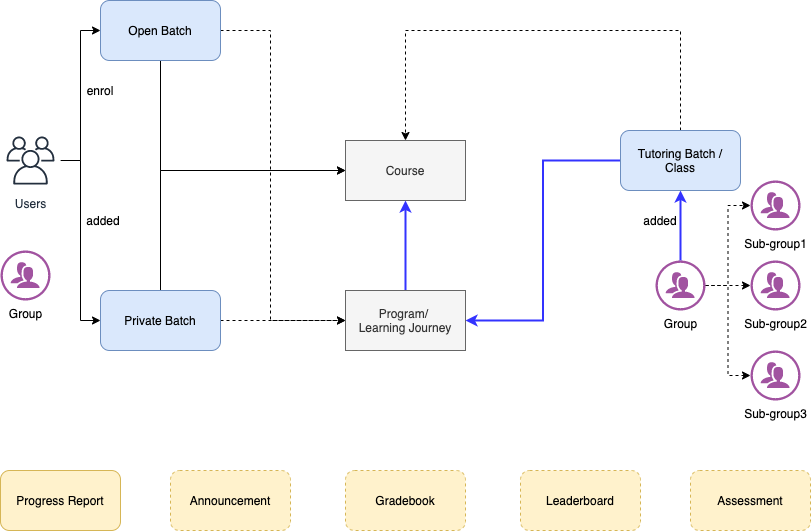

The diagram above was exported from draw.io. Its source (the exported page's mxGraphModel, read from the mxfile embedded in the PNG):
<mxGraphModel dx="946" dy="540" grid="1" gridSize="10" guides="1" tooltips="1" connect="1" arrows="1" fold="1" page="1" pageScale="1" pageWidth="850" pageHeight="1100" math="0" shadow="0">
  <root>
    <mxCell id="0" />
    <mxCell id="1" parent="0" />
    <mxCell id="_EbajGtChTob5LDWWMfw-6" style="edgeStyle=orthogonalEdgeStyle;rounded=0;orthogonalLoop=1;jettySize=auto;html=1;strokeColor=#000000;entryX=0;entryY=0.5;entryDx=0;entryDy=0;exitX=0.5;exitY=1;exitDx=0;exitDy=0;" parent="1" source="_EbajGtChTob5LDWWMfw-2" target="_EbajGtChTob5LDWWMfw-3" edge="1">
      <mxGeometry relative="1" as="geometry">
        <Array as="points">
          <mxPoint x="180" y="200" />
        </Array>
      </mxGeometry>
    </mxCell>
    <mxCell id="_EbajGtChTob5LDWWMfw-19" style="edgeStyle=orthogonalEdgeStyle;rounded=0;orthogonalLoop=1;jettySize=auto;html=1;entryX=0;entryY=0.5;entryDx=0;entryDy=0;dashed=1;exitX=1;exitY=0.5;exitDx=0;exitDy=0;" parent="1" source="_EbajGtChTob5LDWWMfw-2" target="_EbajGtChTob5LDWWMfw-8" edge="1">
      <mxGeometry relative="1" as="geometry">
        <Array as="points">
          <mxPoint x="290" y="60" />
          <mxPoint x="290" y="350" />
        </Array>
      </mxGeometry>
    </mxCell>
    <mxCell id="_EbajGtChTob5LDWWMfw-2" value="Open Batch" style="rounded=1;whiteSpace=wrap;html=1;fillColor=#dae8fc;strokeColor=#6c8ebf;" parent="1" vertex="1">
      <mxGeometry x="120" y="30" width="120" height="60" as="geometry" />
    </mxCell>
    <mxCell id="_EbajGtChTob5LDWWMfw-3" value="Course" style="rounded=0;whiteSpace=wrap;html=1;fillColor=#f5f5f5;strokeColor=#666666;fontColor=#333333;" parent="1" vertex="1">
      <mxGeometry x="365" y="170" width="120" height="60" as="geometry" />
    </mxCell>
    <mxCell id="_EbajGtChTob5LDWWMfw-5" style="edgeStyle=orthogonalEdgeStyle;rounded=0;orthogonalLoop=1;jettySize=auto;html=1;entryX=0;entryY=0.5;entryDx=0;entryDy=0;strokeColor=#000000;exitX=0.5;exitY=0;exitDx=0;exitDy=0;" parent="1" source="_EbajGtChTob5LDWWMfw-4" target="_EbajGtChTob5LDWWMfw-3" edge="1">
      <mxGeometry relative="1" as="geometry" />
    </mxCell>
    <mxCell id="_EbajGtChTob5LDWWMfw-18" style="edgeStyle=orthogonalEdgeStyle;rounded=0;orthogonalLoop=1;jettySize=auto;html=1;entryX=0;entryY=0.5;entryDx=0;entryDy=0;dashed=1;exitX=1;exitY=0.5;exitDx=0;exitDy=0;" parent="1" source="_EbajGtChTob5LDWWMfw-4" target="_EbajGtChTob5LDWWMfw-8" edge="1">
      <mxGeometry relative="1" as="geometry" />
    </mxCell>
    <mxCell id="_EbajGtChTob5LDWWMfw-4" value="Private Batch" style="rounded=1;whiteSpace=wrap;html=1;fillColor=#dae8fc;strokeColor=#6c8ebf;" parent="1" vertex="1">
      <mxGeometry x="120" y="320" width="120" height="60" as="geometry" />
    </mxCell>
    <mxCell id="_EbajGtChTob5LDWWMfw-10" style="edgeStyle=orthogonalEdgeStyle;rounded=0;orthogonalLoop=1;jettySize=auto;html=1;entryX=1;entryY=0.5;entryDx=0;entryDy=0;strokeColor=#3333FF;strokeWidth=2;" parent="1" source="_EbajGtChTob5LDWWMfw-7" target="_EbajGtChTob5LDWWMfw-8" edge="1">
      <mxGeometry relative="1" as="geometry" />
    </mxCell>
    <mxCell id="_EbajGtChTob5LDWWMfw-21" style="edgeStyle=orthogonalEdgeStyle;rounded=0;orthogonalLoop=1;jettySize=auto;html=1;entryX=0.5;entryY=0;entryDx=0;entryDy=0;strokeColor=#000000;dashed=1;exitX=0.5;exitY=0;exitDx=0;exitDy=0;" parent="1" source="_EbajGtChTob5LDWWMfw-7" target="_EbajGtChTob5LDWWMfw-3" edge="1">
      <mxGeometry relative="1" as="geometry">
        <Array as="points">
          <mxPoint x="700" y="60" />
          <mxPoint x="425" y="60" />
        </Array>
      </mxGeometry>
    </mxCell>
    <mxCell id="_EbajGtChTob5LDWWMfw-32" style="edgeStyle=orthogonalEdgeStyle;rounded=0;orthogonalLoop=1;jettySize=auto;html=1;entryX=0.5;entryY=1;entryDx=0;entryDy=0;strokeColor=#3333FF;exitX=0.5;exitY=0;exitDx=0;exitDy=0;exitPerimeter=0;strokeWidth=2;" parent="1" source="_EbajGtChTob5LDWWMfw-29" target="_EbajGtChTob5LDWWMfw-7" edge="1">
      <mxGeometry relative="1" as="geometry">
        <mxPoint x="670" y="270" as="sourcePoint" />
        <Array as="points" />
      </mxGeometry>
    </mxCell>
    <mxCell id="_EbajGtChTob5LDWWMfw-7" value="Tutoring Batch /&lt;br&gt;Class" style="rounded=1;whiteSpace=wrap;html=1;fillColor=#dae8fc;strokeColor=#6c8ebf;" parent="1" vertex="1">
      <mxGeometry x="640" y="160" width="120" height="60" as="geometry" />
    </mxCell>
    <mxCell id="_EbajGtChTob5LDWWMfw-20" style="edgeStyle=orthogonalEdgeStyle;rounded=0;orthogonalLoop=1;jettySize=auto;html=1;entryX=0.5;entryY=1;entryDx=0;entryDy=0;strokeColor=#3333FF;strokeWidth=2;" parent="1" source="_EbajGtChTob5LDWWMfw-8" target="_EbajGtChTob5LDWWMfw-3" edge="1">
      <mxGeometry relative="1" as="geometry" />
    </mxCell>
    <mxCell id="_EbajGtChTob5LDWWMfw-8" value="Program/ &lt;br&gt;Learning Journey" style="rounded=0;whiteSpace=wrap;html=1;fillColor=#f5f5f5;strokeColor=#666666;fontColor=#333333;" parent="1" vertex="1">
      <mxGeometry x="365" y="320" width="120" height="60" as="geometry" />
    </mxCell>
    <mxCell id="_EbajGtChTob5LDWWMfw-24" style="edgeStyle=orthogonalEdgeStyle;rounded=0;orthogonalLoop=1;jettySize=auto;html=1;entryX=0;entryY=0.5;entryDx=0;entryDy=0;strokeColor=#000000;" parent="1" source="_EbajGtChTob5LDWWMfw-22" target="_EbajGtChTob5LDWWMfw-2" edge="1">
      <mxGeometry relative="1" as="geometry" />
    </mxCell>
    <mxCell id="_EbajGtChTob5LDWWMfw-25" style="edgeStyle=orthogonalEdgeStyle;rounded=0;orthogonalLoop=1;jettySize=auto;html=1;entryX=0;entryY=0.5;entryDx=0;entryDy=0;strokeColor=#000000;" parent="1" source="_EbajGtChTob5LDWWMfw-22" target="_EbajGtChTob5LDWWMfw-4" edge="1">
      <mxGeometry relative="1" as="geometry" />
    </mxCell>
    <mxCell id="_EbajGtChTob5LDWWMfw-22" value="Users" style="outlineConnect=0;fontColor=#232F3E;gradientColor=none;strokeColor=#232F3E;fillColor=#ffffff;dashed=0;verticalLabelPosition=bottom;verticalAlign=top;align=center;html=1;fontSize=12;fontStyle=0;aspect=fixed;shape=mxgraph.aws4.resourceIcon;resIcon=mxgraph.aws4.users;" parent="1" vertex="1">
      <mxGeometry x="20" y="160" width="60" height="60" as="geometry" />
    </mxCell>
    <mxCell id="_EbajGtChTob5LDWWMfw-34" value="" style="edgeStyle=orthogonalEdgeStyle;rounded=0;orthogonalLoop=1;jettySize=auto;html=1;dashed=1;strokeColor=#000000;" parent="1" source="_EbajGtChTob5LDWWMfw-29" target="_EbajGtChTob5LDWWMfw-33" edge="1">
      <mxGeometry relative="1" as="geometry" />
    </mxCell>
    <mxCell id="_EbajGtChTob5LDWWMfw-48" style="edgeStyle=orthogonalEdgeStyle;rounded=0;orthogonalLoop=1;jettySize=auto;html=1;entryX=0;entryY=0.5;entryDx=0;entryDy=0;entryPerimeter=0;dashed=1;strokeColor=#000000;" parent="1" source="_EbajGtChTob5LDWWMfw-29" target="_EbajGtChTob5LDWWMfw-46" edge="1">
      <mxGeometry relative="1" as="geometry" />
    </mxCell>
    <mxCell id="_EbajGtChTob5LDWWMfw-49" style="edgeStyle=orthogonalEdgeStyle;rounded=0;orthogonalLoop=1;jettySize=auto;html=1;entryX=0;entryY=0.5;entryDx=0;entryDy=0;entryPerimeter=0;dashed=1;strokeColor=#000000;" parent="1" source="_EbajGtChTob5LDWWMfw-29" target="_EbajGtChTob5LDWWMfw-47" edge="1">
      <mxGeometry relative="1" as="geometry" />
    </mxCell>
    <mxCell id="_EbajGtChTob5LDWWMfw-29" value="Group" style="verticalLabelPosition=bottom;html=1;fillColor=#A153A0;verticalAlign=top;pointerEvents=1;align=center;points=[[0.25,0,0],[0.5,0,0],[0.75,0,0],[1,0.5,0],[0.75,1,0],[0.5,1,0],[0.25,1,0],[0,0.5,0],[0.125,0.25,0],[0.125,0.75,0],[0.875,0.25,0],[0.875,0.75,0]];shape=mxgraph.cisco_safe.design.users;" parent="1" vertex="1">
      <mxGeometry x="675" y="290" width="50" height="50" as="geometry" />
    </mxCell>
    <mxCell id="_EbajGtChTob5LDWWMfw-33" value="Sub-group2" style="verticalLabelPosition=bottom;html=1;fillColor=#A153A0;verticalAlign=top;pointerEvents=1;align=center;points=[[0.25,0,0],[0.5,0,0],[0.75,0,0],[1,0.5,0],[0.75,1,0],[0.5,1,0],[0.25,1,0],[0,0.5,0],[0.125,0.25,0],[0.125,0.75,0],[0.875,0.25,0],[0.875,0.75,0]];shape=mxgraph.cisco_safe.design.users;" parent="1" vertex="1">
      <mxGeometry x="770" y="290" width="50" height="50" as="geometry" />
    </mxCell>
    <mxCell id="_EbajGtChTob5LDWWMfw-39" value="Assessment" style="rounded=1;whiteSpace=wrap;html=1;dashed=1;fillColor=#fff2cc;strokeColor=#d6b656;" parent="1" vertex="1">
      <mxGeometry x="710" y="500" width="120" height="60" as="geometry" />
    </mxCell>
    <mxCell id="_EbajGtChTob5LDWWMfw-40" value="Leaderboard" style="rounded=1;whiteSpace=wrap;html=1;dashed=1;fillColor=#fff2cc;strokeColor=#d6b656;" parent="1" vertex="1">
      <mxGeometry x="540" y="500" width="120" height="60" as="geometry" />
    </mxCell>
    <mxCell id="_EbajGtChTob5LDWWMfw-41" value="Gradebook" style="rounded=1;whiteSpace=wrap;html=1;dashed=1;fillColor=#fff2cc;strokeColor=#d6b656;" parent="1" vertex="1">
      <mxGeometry x="365" y="500" width="120" height="60" as="geometry" />
    </mxCell>
    <mxCell id="_EbajGtChTob5LDWWMfw-42" value="Announcement" style="rounded=1;whiteSpace=wrap;html=1;dashed=1;fillColor=#fff2cc;strokeColor=#d6b656;" parent="1" vertex="1">
      <mxGeometry x="190" y="500" width="120" height="60" as="geometry" />
    </mxCell>
    <mxCell id="_EbajGtChTob5LDWWMfw-45" value="Progress Report" style="rounded=1;whiteSpace=wrap;html=1;fillColor=#fff2cc;strokeColor=#d6b656;" parent="1" vertex="1">
      <mxGeometry x="20" y="500" width="120" height="60" as="geometry" />
    </mxCell>
    <mxCell id="_EbajGtChTob5LDWWMfw-46" value="Sub-group1" style="verticalLabelPosition=bottom;html=1;fillColor=#A153A0;verticalAlign=top;pointerEvents=1;align=center;points=[[0.25,0,0],[0.5,0,0],[0.75,0,0],[1,0.5,0],[0.75,1,0],[0.5,1,0],[0.25,1,0],[0,0.5,0],[0.125,0.25,0],[0.125,0.75,0],[0.875,0.25,0],[0.875,0.75,0]];shape=mxgraph.cisco_safe.design.users;" parent="1" vertex="1">
      <mxGeometry x="770" y="210" width="50" height="50" as="geometry" />
    </mxCell>
    <mxCell id="_EbajGtChTob5LDWWMfw-47" value="Sub-group3" style="verticalLabelPosition=bottom;html=1;fillColor=#A153A0;verticalAlign=top;pointerEvents=1;align=center;points=[[0.25,0,0],[0.5,0,0],[0.75,0,0],[1,0.5,0],[0.75,1,0],[0.5,1,0],[0.25,1,0],[0,0.5,0],[0.125,0.25,0],[0.125,0.75,0],[0.875,0.25,0],[0.875,0.75,0]];shape=mxgraph.cisco_safe.design.users;" parent="1" vertex="1">
      <mxGeometry x="770" y="380" width="50" height="50" as="geometry" />
    </mxCell>
    <mxCell id="_EbajGtChTob5LDWWMfw-50" value="Group" style="verticalLabelPosition=bottom;html=1;fillColor=#A153A0;verticalAlign=top;pointerEvents=1;align=center;points=[[0.25,0,0],[0.5,0,0],[0.75,0,0],[1,0.5,0],[0.75,1,0],[0.5,1,0],[0.25,1,0],[0,0.5,0],[0.125,0.25,0],[0.125,0.75,0],[0.875,0.25,0],[0.875,0.75,0]];shape=mxgraph.cisco_safe.design.users;" parent="1" vertex="1">
      <mxGeometry x="20" y="280" width="50" height="50" as="geometry" />
    </mxCell>
    <mxCell id="DCRKztYg9eOM33Cgykfe-1" value="enrol" style="text;html=1;strokeColor=none;fillColor=none;align=center;verticalAlign=middle;whiteSpace=wrap;rounded=0;" vertex="1" parent="1">
      <mxGeometry x="100" y="110" width="40" height="20" as="geometry" />
    </mxCell>
    <mxCell id="DCRKztYg9eOM33Cgykfe-2" value="added" style="text;html=1;strokeColor=none;fillColor=none;align=center;verticalAlign=middle;whiteSpace=wrap;rounded=0;" vertex="1" parent="1">
      <mxGeometry x="103" y="240" width="40" height="20" as="geometry" />
    </mxCell>
    <mxCell id="DCRKztYg9eOM33Cgykfe-3" value="added" style="text;html=1;strokeColor=none;fillColor=none;align=center;verticalAlign=middle;whiteSpace=wrap;rounded=0;" vertex="1" parent="1">
      <mxGeometry x="660" y="240" width="40" height="20" as="geometry" />
    </mxCell>
  </root>
</mxGraphModel>